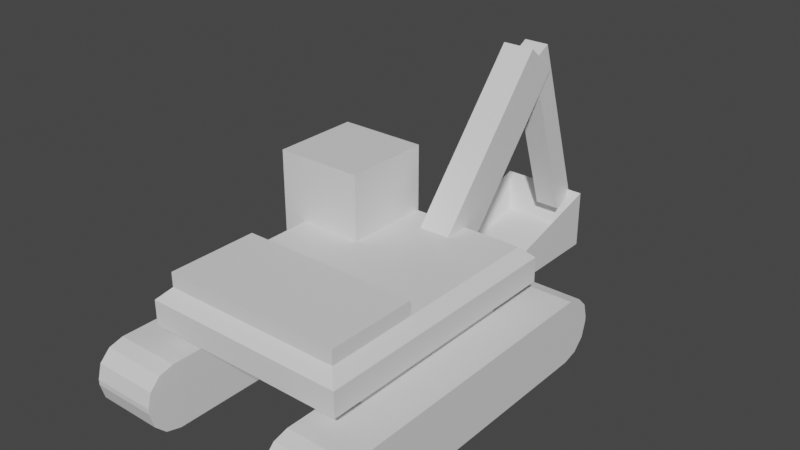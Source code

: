 # Source: excavator.blend  (saved by Blender 2.91.10; exported with 4.5.12 LTS)
import bpy
from mathutils import Matrix  # noqa: F401  (used for matrix-valued properties, if any)

bpy.ops.wm.read_factory_settings(use_empty=True)
scene = bpy.context.scene
scene.name = 'Scene'

# ---- collections
col_collection = bpy.data.collections.new('Collection'); scene.collection.children.link(col_collection)
col_collection_2 = bpy.data.collections.new('Collection 2'); scene.collection.children.link(col_collection_2)

# ---- materials (node trees are filled in below, after node groups)
mat_material = bpy.data.materials.new('Material')
mat_material.alpha_threshold = 0.0
mat_material.use_transparent_shadow = False
mat_material.line_color = (0.0, 0.0, 0.0, 1.0)
mat_material_002 = bpy.data.materials.new('Material.002')
mat_material_002.use_transparent_shadow = False
mat_material_003 = bpy.data.materials.new('Material.003')
mat_material_003.use_transparent_shadow = False

# ---- material node trees
mat_material.use_nodes = True; mat_material.node_tree.nodes.clear()
_N = mat_material.node_tree.nodes; _L = mat_material.node_tree.links
n0 = _N.new('ShaderNodeOutputMaterial'); n0.name = 'Material Output'; n0.location = (300, 300)
n1 = _N.new('ShaderNodeBsdfPrincipled'); n1.name = 'Principled BSDF'; n1.location = (10, 300)
n1.distribution = 'GGX'
n1.subsurface_method = 'BURLEY'
n1.inputs[2].default_value = 0.4
n1.inputs[3].default_value = 1.45
n1.inputs[27].default_value = (0.0, 0.0, 0.0, 1.0)
n1.inputs[28].default_value = 1.0
_L.new(n1.outputs[0], n0.inputs[0])
n0.is_active_output = True
mat_material_002.use_nodes = True; mat_material_002.node_tree.nodes.clear()
_N = mat_material_002.node_tree.nodes; _L = mat_material_002.node_tree.links
n0 = _N.new('ShaderNodeBsdfPrincipled'); n0.name = 'Principled BSDF'; n0.location = (10, 300)
n0.distribution = 'GGX'
n0.subsurface_method = 'BURLEY'
n0.inputs[3].default_value = 1.45
n0.inputs[27].default_value = (0.0, 0.0, 0.0, 1.0)
n0.inputs[28].default_value = 1.0
n1 = _N.new('ShaderNodeOutputMaterial'); n1.name = 'Material Output'; n1.location = (300, 300)
_L.new(n0.outputs[0], n1.inputs[0])
n1.is_active_output = True
mat_material_003.use_nodes = True; mat_material_003.node_tree.nodes.clear()
_N = mat_material_003.node_tree.nodes; _L = mat_material_003.node_tree.links
n0 = _N.new('ShaderNodeBsdfPrincipled'); n0.name = 'Principled BSDF'; n0.location = (10, 300)
n0.distribution = 'GGX'
n0.subsurface_method = 'BURLEY'
n0.inputs[3].default_value = 1.45
n0.inputs[27].default_value = (0.0, 0.0, 0.0, 1.0)
n0.inputs[28].default_value = 1.0
n1 = _N.new('ShaderNodeOutputMaterial'); n1.name = 'Material Output'; n1.location = (300, 300)
_L.new(n0.outputs[0], n1.inputs[0])
n1.is_active_output = True

# ---- world
world_world = bpy.data.worlds.new('World'); scene.world = world_world
world_world.use_nodes = True; world_world.node_tree.nodes.clear()
_N = world_world.node_tree.nodes; _L = world_world.node_tree.links
n0 = _N.new('ShaderNodeOutputWorld'); n0.name = 'World Output'; n0.location = (300, 300)
n1 = _N.new('ShaderNodeBackground'); n1.name = 'Background'; n1.location = (10, 300)
n1.inputs[0].default_value = (0.05088, 0.05088, 0.05088, 1.0)
_L.new(n1.outputs[0], n0.inputs[0])
n0.is_active_output = True
world_world.color = (0.05088, 0.05088, 0.05088)
world_world.use_sun_shadow = False
world_world.sun_shadow_jitter_overblur = 0.0

# ---- meshes
me_cube = bpy.data.meshes.new('Cube')
me_cube.from_pydata([(-2.0, 2.0, 0.0), (3.0, 0.0, 0.4688), (3.0, 0.0, -1.0), (-3.0, 0.0, 0.4688), (-3.0, 0.0, -1.0), (3.0, 3.31, -1.0), (3.0, 4.0, -0.3101), (3.0, 3.655, -0.9076), (3.0, 3.908, -0.655), (-3.0, 4.0, -0.3101), (-3.0, 3.31, -1.0), (-3.0, 3.908, -0.655), (-3.0, 3.655, -0.9076), (3.0, 4.0, -0.1925), (3.0, 3.339, 0.4688), (3.0, 3.911, 0.1381), (3.0, 3.669, 0.3802), (-3.0, 3.339, 0.4688), (-3.0, 4.0, -0.1925), (-3.0, 3.669, 0.3802), (-3.0, 3.911, 0.1381), (-2.0, 0.0, 1.0), (-2.0, 0.0, 0.0), (2.0, 2.0, 1.0), (2.0, 2.0, 0.0), (2.0, 0.0, 1.0), (2.0, 0.0, 0.0), (-2.0, 2.0, 1.0), (1.5, 0.0, -1.0), (1.5, 3.655, -0.9076), (1.5, 3.908, -0.655), (1.5, 4.0, -0.3101), (1.5, 0.0, 0.4688), (1.5, 3.31, -1.0), (1.5, 3.339, 0.4688), (1.5, 3.669, 0.3802), (1.5, 3.911, 0.1381), (1.5, 4.0, -0.1925), (-1.5, 0.0, 0.4688), (-1.5, 3.908, -0.655), (-1.5, 0.0, -1.0), (-1.5, 3.655, -0.9076), (-1.5, 3.31, -1.0), (-1.5, 3.669, 0.3802), (-1.5, 3.911, 0.1381), (-1.5, 4.0, -0.1925), (-1.5, 4.0, -0.3101), (-1.5, 3.339, 0.4688)], [], [(31, 37, 13, 6), (40, 38, 3, 4), (24, 23, 25, 26), (33, 5, 2, 28), (47, 17, 3, 38), (42, 10, 12, 41), (41, 12, 11, 39), (39, 11, 9, 46), (4, 3, 17, 19, 20, 18, 9, 11, 12, 10), (34, 14, 16, 35), (35, 16, 15, 36), (36, 15, 13, 37), (5, 7, 8, 6, 13, 15, 16, 14, 1, 2), (0, 24, 26, 22), (46, 45, 44, 43, 47, 38, 40, 42, 41, 39), (0, 27, 23, 24), (2, 1, 32, 28), (14, 34, 32, 1), (5, 33, 29, 7), (7, 29, 30, 8), (8, 30, 31, 6), (26, 25, 21, 22), (23, 27, 21, 25), (22, 21, 27, 0), (9, 18, 45, 46), (10, 42, 40, 4), (17, 47, 43, 19), (19, 43, 44, 20), (28, 32, 34, 35, 36, 37, 31, 30, 29, 33), (20, 44, 45, 18)])
_uv = me_cube.uv_layers.new(name='UVMap')
_uv.uv.foreach_set('vector', [0.4612, 0.4375, 0.486, 0.4375, 0.486, 0.5, 0.4612, 0.5, 0.375, 0.9375, 0.625, 0.9375, 0.625, 1.0, 0.375, 1.0, 0.375, 0.0, 0.625, 0.0, 0.625, 0.25, 0.375, 0.25, 0.3125, 0.5431, 0.375, 0.5431, 0.375, 0.75, 0.3125, 0.75, 0.8125, 0.5413, 0.875, 0.5413, 0.875, 0.75, 0.8125, 0.75, 0.1875, 0.5431, 0.125, 0.5431, 0.125, 0.5216, 0.1875, 0.5216, 0.1875, 0.5216, 0.125, 0.5216, 0.125, 0.5, 0.1875, 0.5, 0.4181, 0.3125, 0.4181, 0.25, 0.4612, 0.25, 0.4612, 0.3125, 0.375, 0.0, 0.625, 0.0, 0.625, 0.2087, 0.6083, 0.2293, 0.5575, 0.2445, 0.486, 0.25, 0.4612, 0.25, 0.4181, 0.2442, 0.3866, 0.2284, 0.375, 0.2069, 0.6875, 0.5413, 0.625, 0.5413, 0.625, 0.5207, 0.6875, 0.5207, 0.625, 0.4375, 0.625, 0.5, 0.5555, 0.5, 0.5555, 0.4375, 0.5555, 0.4375, 0.5555, 0.5, 0.486, 0.5, 0.486, 0.4375, 0.375, 0.5431, 0.3866, 0.5216, 0.4181, 0.5058, 0.4612, 0.5, 0.486, 0.5, 0.5575, 0.5055, 0.6083, 0.5207, 0.625, 0.5413, 0.625, 0.75, 0.375, 0.75, 0.375, 0.25, 0.625, 0.25, 0.625, 0.5, 0.375, 0.5, 0.4612, 0.3125, 0.486, 0.3125, 0.5555, 0.3125, 0.8125, 0.5207, 0.8125, 0.5413, 0.625, 0.9375, 0.1875, 0.75, 0.1875, 0.5431, 0.1875, 0.5216, 0.4181, 0.3125, 0.375, 0.5, 0.625, 0.5, 0.625, 0.75, 0.375, 0.75, 0.375, 0.75, 0.625, 0.75, 0.625, 0.8125, 0.375, 0.8125, 0.625, 0.5413, 0.6875, 0.5413, 0.6875, 0.75, 0.625, 0.75, 0.375, 0.5431, 0.3125, 0.5431, 0.3125, 0.5216, 0.375, 0.5216, 0.375, 0.5216, 0.3125, 0.5216, 0.3125, 0.5, 0.375, 0.5, 0.4181, 0.5, 0.4181, 0.4375, 0.4612, 0.4375, 0.4612, 0.5, 0.375, 0.75, 0.625, 0.75, 0.625, 1.0, 0.375, 1.0, 0.125, 0.5, 0.375, 0.5, 0.375, 0.75, 0.125, 0.75, 0.625, 0.5, 0.875, 0.5, 0.875, 0.75, 0.625, 0.75, 0.4612, 0.25, 0.486, 0.25, 0.486, 0.3125, 0.4612, 0.3125, 0.125, 0.5431, 0.1875, 0.5431, 0.1875, 0.75, 0.125, 0.75, 0.875, 0.5413, 0.8125, 0.5413, 0.8125, 0.5207, 0.875, 0.5207, 0.625, 0.25, 0.625, 0.3125, 0.5555, 0.3125, 0.5555, 0.25, 0.3125, 0.75, 0.6875, 0.75, 0.6875, 0.5413, 0.625, 0.4375, 0.5555, 0.4375, 0.486, 0.4375, 0.4612, 0.4375, 0.3125, 0.5, 0.3125, 0.5216, 0.3125, 0.5431, 0.5555, 0.25, 0.5555, 0.3125, 0.486, 0.3125, 0.486, 0.25])
me_cube.materials.append(mat_material)
me_cube.use_remesh_preserve_volume = False
me_cube.use_remesh_preserve_attributes = False
me_cube.use_mirror_vertex_groups = False
me_cube.update()
me_cube_002 = bpy.data.meshes.new('Cube.002')
me_cube_002.from_pydata([(-2.042, -2.742, 0.0), (-2.3, -3.0, -0.258), (-2.042, 2.742, 0.0), (-2.3, 3.0, -0.258), (2.042, -2.742, 0.0), (2.3, -3.0, -0.258), (2.042, 2.742, 0.0), (2.3, 3.0, -0.258), (0.0, 2.742, 0.0), (2.042, -2.742, 0.3272), (-2.042, -2.742, 0.3272), (-2.042, -0.6855, 0.3272), (2.042, -0.6855, 0.3272), (-2.042, -0.6855, 0.0), (2.042, -0.6855, 0.0), (-2.119, -2.819, -1.0), (-2.3, -3.0, -0.8194), (-2.3, 3.0, -0.8194), (-2.119, 2.819, -1.0), (2.3, -3.0, -0.8194), (2.119, -2.819, -1.0), (2.3, 3.0, -0.8194), (2.119, 2.819, -1.0), (-2.595, 0.801, -0.5115), (-2.595, 0.801, 1.489), (-2.595, 2.801, -0.5115), (-2.595, 2.801, 1.489), (-0.5951, 0.801, -0.5115), (-0.5951, 0.801, 1.489), (-0.5951, 2.801, -0.5115), (-0.5951, 2.801, 1.489), (0.0, 2.087, -0.06184), (0.0, 4.917, 3.31), (0.0, 2.842, -0.6953), (0.0, 5.672, 2.677), (0.7193, 2.087, -0.06184), (0.7193, 4.917, 3.31), (0.7193, 2.842, -0.6953), (0.7193, 5.672, 2.677), (0.0766, 6.477, -0.9911), (0.0766, 5.132, 2.974), (0.0766, 6.95, -0.7405), (0.0766, 5.605, 3.224), (0.6427, 6.477, -0.9911), (0.6427, 5.132, 2.974), (0.6427, 6.95, -0.7405), (0.6427, 5.605, 3.224), (-1.0, 4.881, -1.985), (-0.7969, 5.326, -1.765), (-1.0, 6.881, -1.985), (-0.7969, 6.678, -1.535), (1.0, 4.881, -1.985), (0.7969, 5.326, -1.765), (1.0, 6.881, -1.985), (0.7969, 6.678, -1.535), (-1.0, 4.542, -1.291), (-1.0, 6.881, -0.6429), (1.0, 6.881, -0.6429), (1.0, 4.542, -1.291)], [], [(17, 3, 7, 21), (19, 5, 1, 16), (21, 7, 5, 19), (7, 6, 14, 4, 5), (2, 8, 6, 7, 3), (1, 5, 4, 0), (16, 1, 3, 17), (0, 13, 2, 3, 1), (14, 13, 11, 12), (14, 6, 2, 13), (10, 9, 12, 11), (13, 0, 10, 11), (0, 4, 9, 10), (4, 14, 12, 9), (18, 15, 16, 17), (22, 18, 17, 21), (20, 22, 21, 19), (15, 20, 19, 16), (18, 22, 20, 15), (23, 24, 26, 25), (25, 26, 30, 29), (29, 30, 28, 27), (27, 28, 24, 23), (25, 29, 27, 23), (30, 26, 24, 28), (31, 32, 34, 33), (33, 34, 38, 37), (37, 38, 36, 35), (35, 36, 32, 31), (33, 37, 35, 31), (38, 34, 32, 36), (39, 40, 42, 41), (41, 42, 46, 45), (45, 46, 44, 43), (43, 44, 40, 39), (41, 45, 43, 39), (46, 42, 40, 44), (47, 55, 56, 49), (49, 56, 57, 53), (53, 57, 58, 51), (51, 58, 55, 47), (49, 53, 51, 47), (54, 50, 48, 52), (48, 50, 56, 55), (50, 54, 57, 56), (54, 52, 58, 57), (52, 48, 55, 58)])
me_cube_002.polygons.foreach_set('material_index', [0, 0, 0, 0, 0, 0, 0, 0, 1, 0, 1, 1, 1, 1, 0, 0, 0, 0, 0, 1, 1, 1, 1, 1, 1, 0, 0, 0, 0, 0, 0, 0, 0, 0, 0, 0, 0, 0, 0, 0, 0, 0, 0, 0, 0, 0, 0])
_uv = me_cube_002.uv_layers.new(name='UVMap')
_uv.uv.foreach_set('vector', [0.4202, 0.25, 0.5605, 0.25, 0.5605, 0.5, 0.4202, 0.5, 0.4202, 0.75, 0.5605, 0.75, 0.5605, 1.0, 0.4202, 1.0, 0.4202, 0.5, 0.5605, 0.5, 0.5605, 0.75, 0.4202, 0.75, 0.5605, 0.5, 0.639, 0.5107, 0.0, 0.0, 0.639, 0.7393, 0.5605, 0.75, 0.861, 0.5107, 0.75, 0.5107, 0.639, 0.5107, 0.625, 0.5, 0.875, 0.5, 0.5605, 1.0, 0.5605, 0.75, 0.639, 0.7393, 0.861, 0.7393, 0.4202, 0.0, 0.5605, 0.0, 0.5605, 0.25, 0.4202, 0.25, 0.861, 0.7393, 0.0, 0.0, 0.861, 0.5107, 0.875, 0.5, 0.5605, 0.0, 0.0, 0.0, 0.0, 0.0, 0.0, 0.0, 0.0, 0.0, 0.0, 0.0, 0.639, 0.5107, 0.861, 0.5107, 0.0, 0.0, 0.861, 0.7393, 0.639, 0.7393, 0.0, 0.0, 0.0, 0.0, 0.0, 0.0, 0.861, 0.7393, 0.861, 0.7393, 0.0, 0.0, 0.861, 0.7393, 0.639, 0.7393, 0.639, 0.7393, 0.861, 0.7393, 0.639, 0.7393, 0.0, 0.0, 0.0, 0.0, 0.639, 0.7393, 0.1348, 0.5075, 0.1348, 0.7425, 0.125, 0.75, 0.125, 0.5, 0.3652, 0.5075, 0.1348, 0.5075, 0.125, 0.5, 0.375, 0.5, 0.3652, 0.7425, 0.3652, 0.5075, 0.4202, 0.5, 0.4202, 0.75, 0.1348, 0.7425, 0.3652, 0.7425, 0.375, 0.75, 0.125, 0.75, 0.1348, 0.5075, 0.3652, 0.5075, 0.3652, 0.7425, 0.1348, 0.7425, 0.375, 0.0, 0.625, 0.0, 0.625, 0.25, 0.375, 0.25, 0.375, 0.25, 0.625, 0.25, 0.625, 0.5, 0.375, 0.5, 0.375, 0.5, 0.625, 0.5, 0.625, 0.75, 0.375, 0.75, 0.375, 0.75, 0.625, 0.75, 0.625, 1.0, 0.375, 1.0, 0.125, 0.5, 0.375, 0.5, 0.375, 0.75, 0.125, 0.75, 0.625, 0.5, 0.875, 0.5, 0.875, 0.75, 0.625, 0.75, 0.375, 0.0, 0.625, 0.0, 0.625, 0.25, 0.375, 0.25, 0.375, 0.25, 0.625, 0.25, 0.625, 0.5, 0.375, 0.5, 0.375, 0.5, 0.625, 0.5, 0.625, 0.75, 0.375, 0.75, 0.375, 0.75, 0.625, 0.75, 0.625, 1.0, 0.375, 1.0, 0.125, 0.5, 0.375, 0.5, 0.375, 0.75, 0.125, 0.75, 0.625, 0.5, 0.875, 0.5, 0.875, 0.75, 0.625, 0.75, 0.375, 0.0, 0.625, 0.0, 0.625, 0.25, 0.375, 0.25, 0.375, 0.25, 0.625, 0.25, 0.625, 0.5, 0.375, 0.5, 0.375, 0.5, 0.625, 0.5, 0.625, 0.75, 0.375, 0.75, 0.375, 0.75, 0.625, 0.75, 0.625, 1.0, 0.375, 1.0, 0.125, 0.5, 0.375, 0.5, 0.375, 0.75, 0.125, 0.75, 0.625, 0.5, 0.875, 0.5, 0.875, 0.75, 0.625, 0.75, 0.375, 0.0, 0.625, 0.0, 0.625, 0.25, 0.375, 0.25, 0.375, 0.25, 0.625, 0.25, 0.625, 0.5, 0.375, 0.5, 0.375, 0.5, 0.625, 0.5, 0.625, 0.75, 0.375, 0.75, 0.375, 0.75, 0.625, 0.75, 0.625, 1.0, 0.375, 1.0, 0.125, 0.5, 0.375, 0.5, 0.375, 0.75, 0.125, 0.75, 0.6504, 0.5254, 0.8496, 0.5254, 0.8496, 0.7246, 0.6504, 0.7246, 0.8496, 0.7246, 0.8496, 0.5254, 0.875, 0.5, 0.875, 0.75, 0.8496, 0.5254, 0.6504, 0.5254, 0.625, 0.5, 0.875, 0.5, 0.6504, 0.5254, 0.6504, 0.7246, 0.625, 0.75, 0.625, 0.5, 0.6504, 0.7246, 0.8496, 0.7246, 0.875, 0.75, 0.625, 0.75])
me_cube_002.materials.append(mat_material_002)
me_cube_002.materials.append(mat_material_003)
me_cube_002.use_remesh_fix_poles = True
me_cube_002.use_remesh_preserve_attributes = False
me_cube_002.use_mirror_vertex_groups = False
me_cube_002.update()

# ---- objects
ob_cube = bpy.data.objects.new('Cube', me_cube)
ob_cube_001 = bpy.data.objects.new('Cube.001', me_cube_002)

# ---- transforms, parenting, visibility, modifiers, constraints
ob_cube.location = (0.0, 0.0, 0.0)
ob_cube.lock_rotations_4d = False
ob_cube.empty_display_type = 'ARROWS'
ob_cube.lineart.crease_threshold = 0.0
_m = ob_cube.modifiers.new('Mirror', 'MIRROR')
_m.use_axis = (False, True, False)
ob_cube_001.location = (0.0, 0.0, 1.664)
ob_cube_001.lineart.crease_threshold = 0.0

# ---- collection membership
col_collection.objects.link(ob_cube)
col_collection_2.objects.link(ob_cube_001)

# ---- scene / render settings (as saved in the file)
scene.frame_start = 1; scene.frame_end = 250; scene.frame_set(1)
scene.render.engine = 'BLENDER_EEVEE_NEXT'
scene.cycles.use_denoising = False
scene.cycles.samples = 128
scene.cycles.sampling_pattern = 'TABULATED_SOBOL'
scene.cycles.use_adaptive_sampling = False
scene.cycles.use_light_tree = False
scene.view_settings.view_transform = 'Filmic'
bpy.context.view_layer.update()

# ---- added for rendering (the .blend has no active camera and no usable light): camera, sun
cam_auto = bpy.data.cameras.new('AutoCamera')
cam_auto.lens = 50.0
cam_auto.sensor_width = 36.0
cam_auto.clip_end = 1000.0
ob_auto_camera = bpy.data.objects.new('AutoCamera', cam_auto)
scene.collection.objects.link(ob_auto_camera)
ob_auto_camera.location = (12.8066, -13.8929, 12.2322)
ob_auto_camera.rotation_euler = (1.09748, -7.21219e-08, 0.694738)
scene.camera = ob_auto_camera
light_auto_sun = bpy.data.lights.new('AutoSun', 'SUN')
light_auto_sun.energy = 3.0
light_auto_sun.angle = 0.0523599
ob_auto_sun = bpy.data.objects.new('AutoSun', light_auto_sun)
scene.collection.objects.link(ob_auto_sun)
ob_auto_sun.rotation_euler = (0.872665, 0.174533, 0.523599)
bpy.context.view_layer.update()
